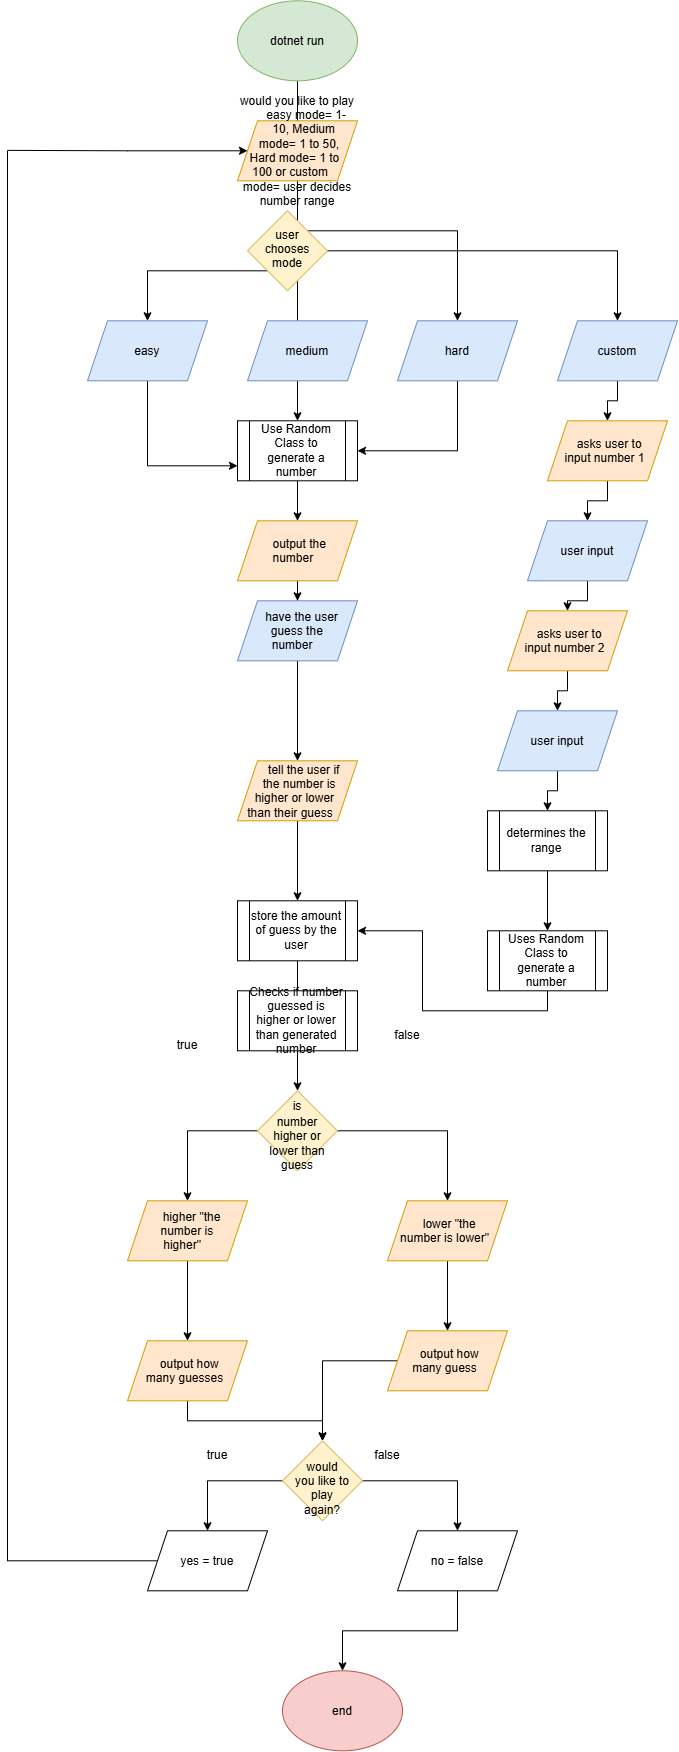

The diagram above was exported from draw.io. Its source (the exported page's mxGraphModel, read from the mxfile embedded in the PNG):
<mxGraphModel dx="1094" dy="1749" grid="1" gridSize="10" guides="1" tooltips="1" connect="1" arrows="1" fold="1" page="1" pageScale="1" pageWidth="850" pageHeight="1100" math="0" shadow="0">
  <root>
    <mxCell id="0" />
    <mxCell id="1" parent="0" />
    <mxCell id="OJVSd_UjTax1eC6qr0p8-3" edge="1" parent="1" source="OJVSd_UjTax1eC6qr0p8-1" style="edgeStyle=orthogonalEdgeStyle;rounded=0;orthogonalLoop=1;jettySize=auto;html=1;exitX=0.5;exitY=1;exitDx=0;exitDy=0;" target="OJVSd_UjTax1eC6qr0p8-2">
      <mxGeometry relative="1" as="geometry" />
    </mxCell>
    <mxCell id="OJVSd_UjTax1eC6qr0p8-1" parent="1" style="ellipse;whiteSpace=wrap;html=1;shapeInside=1;fillColor=#d5e8d4;strokeColor=#82b366;" value="dotnet run" vertex="1">
      <mxGeometry height="80" width="120" x="340" y="-40" as="geometry" />
    </mxCell>
    <mxCell id="OJVSd_UjTax1eC6qr0p8-8" edge="1" parent="1" source="OJVSd_UjTax1eC6qr0p8-2" style="edgeStyle=orthogonalEdgeStyle;rounded=0;orthogonalLoop=1;jettySize=auto;html=1;exitX=0.5;exitY=1;exitDx=0;exitDy=0;" target="OJVSd_UjTax1eC6qr0p8-4">
      <mxGeometry relative="1" as="geometry" />
    </mxCell>
    <mxCell id="OJVSd_UjTax1eC6qr0p8-2" parent="1" style="shape=process;whiteSpace=wrap;html=1;backgroundOutline=1;" value="Use Random Class to generate a number" vertex="1">
      <mxGeometry height="60" width="120" x="340" y="380" as="geometry" />
    </mxCell>
    <mxCell id="OJVSd_UjTax1eC6qr0p8-9" edge="1" parent="1" source="OJVSd_UjTax1eC6qr0p8-4" style="edgeStyle=orthogonalEdgeStyle;rounded=0;orthogonalLoop=1;jettySize=auto;html=1;" target="OJVSd_UjTax1eC6qr0p8-5" value="">
      <mxGeometry relative="1" as="geometry" />
    </mxCell>
    <mxCell id="OJVSd_UjTax1eC6qr0p8-4" parent="1" style="shape=parallelogram;perimeter=parallelogramPerimeter;whiteSpace=wrap;html=1;shapeInside=1;fixedSize=1;fillColor=#ffe6cc;strokeColor=#d79b00;" value="output the number&amp;nbsp;" vertex="1">
      <mxGeometry height="60" width="120" x="340" y="480" as="geometry" />
    </mxCell>
    <mxCell id="OJVSd_UjTax1eC6qr0p8-10" edge="1" parent="1" source="OJVSd_UjTax1eC6qr0p8-5" style="edgeStyle=orthogonalEdgeStyle;rounded=0;orthogonalLoop=1;jettySize=auto;html=1;" target="OJVSd_UjTax1eC6qr0p8-7" value="">
      <mxGeometry relative="1" as="geometry" />
    </mxCell>
    <mxCell id="OJVSd_UjTax1eC6qr0p8-5" parent="1" style="shape=parallelogram;perimeter=parallelogramPerimeter;whiteSpace=wrap;html=1;shapeInside=1;fixedSize=1;fillColor=#dae8fc;strokeColor=#6c8ebf;" value="have the user guess the number" vertex="1">
      <mxGeometry height="60" width="120" x="340" y="560" as="geometry" />
    </mxCell>
    <mxCell id="OJVSd_UjTax1eC6qr0p8-12" edge="1" parent="1" source="OJVSd_UjTax1eC6qr0p8-7" style="edgeStyle=orthogonalEdgeStyle;rounded=0;orthogonalLoop=1;jettySize=auto;html=1;exitX=0.5;exitY=1;exitDx=0;exitDy=0;" target="OJVSd_UjTax1eC6qr0p8-11">
      <mxGeometry relative="1" as="geometry" />
    </mxCell>
    <mxCell id="OJVSd_UjTax1eC6qr0p8-7" parent="1" style="shape=parallelogram;perimeter=parallelogramPerimeter;whiteSpace=wrap;html=1;shapeInside=1;fixedSize=1;fillColor=#ffe6cc;strokeColor=#d79b00;" value="tell the user if the number is higher or lower than their guess" vertex="1">
      <mxGeometry height="60" width="120" x="340" y="720" as="geometry" />
    </mxCell>
    <mxCell id="OJVSd_UjTax1eC6qr0p8-14" edge="1" parent="1" source="OJVSd_UjTax1eC6qr0p8-11" style="edgeStyle=orthogonalEdgeStyle;rounded=0;orthogonalLoop=1;jettySize=auto;html=1;" target="OJVSd_UjTax1eC6qr0p8-13" value="">
      <mxGeometry relative="1" as="geometry" />
    </mxCell>
    <mxCell id="OJVSd_UjTax1eC6qr0p8-11" parent="1" style="shape=process;whiteSpace=wrap;html=1;backgroundOutline=1;" value="store the amount of guess by the user" vertex="1">
      <mxGeometry height="60" width="120" x="340" y="860" as="geometry" />
    </mxCell>
    <mxCell id="OJVSd_UjTax1eC6qr0p8-17" edge="1" parent="1" source="OJVSd_UjTax1eC6qr0p8-13" style="edgeStyle=orthogonalEdgeStyle;rounded=0;orthogonalLoop=1;jettySize=auto;html=1;exitX=0;exitY=0.5;exitDx=0;exitDy=0;" target="OJVSd_UjTax1eC6qr0p8-15">
      <mxGeometry relative="1" as="geometry" />
    </mxCell>
    <mxCell id="OJVSd_UjTax1eC6qr0p8-18" edge="1" parent="1" source="OJVSd_UjTax1eC6qr0p8-13" style="edgeStyle=orthogonalEdgeStyle;rounded=0;orthogonalLoop=1;jettySize=auto;html=1;exitX=1;exitY=0.5;exitDx=0;exitDy=0;" target="OJVSd_UjTax1eC6qr0p8-16">
      <mxGeometry relative="1" as="geometry" />
    </mxCell>
    <mxCell id="OJVSd_UjTax1eC6qr0p8-13" parent="1" style="rhombus;whiteSpace=wrap;html=1;shapeInside=1;fillColor=#fff2cc;strokeColor=#d6b656;" value="is number higher or lower than guess" vertex="1">
      <mxGeometry height="80" width="80" x="360" y="1050" as="geometry" />
    </mxCell>
    <mxCell id="OJVSd_UjTax1eC6qr0p8-25" edge="1" parent="1" source="OJVSd_UjTax1eC6qr0p8-15" style="edgeStyle=orthogonalEdgeStyle;rounded=0;orthogonalLoop=1;jettySize=auto;html=1;" target="OJVSd_UjTax1eC6qr0p8-23" value="">
      <mxGeometry relative="1" as="geometry" />
    </mxCell>
    <mxCell id="OJVSd_UjTax1eC6qr0p8-15" parent="1" style="shape=parallelogram;perimeter=parallelogramPerimeter;whiteSpace=wrap;html=1;shapeInside=1;fixedSize=1;fillColor=#ffe6cc;strokeColor=#d79b00;" value="higher &quot;the number is higher&quot;" vertex="1">
      <mxGeometry height="60" width="120" x="230" y="1160" as="geometry" />
    </mxCell>
    <mxCell id="OJVSd_UjTax1eC6qr0p8-24" edge="1" parent="1" source="OJVSd_UjTax1eC6qr0p8-16" style="edgeStyle=orthogonalEdgeStyle;rounded=0;orthogonalLoop=1;jettySize=auto;html=1;" target="OJVSd_UjTax1eC6qr0p8-22" value="">
      <mxGeometry relative="1" as="geometry" />
    </mxCell>
    <mxCell id="OJVSd_UjTax1eC6qr0p8-16" parent="1" style="shape=parallelogram;perimeter=parallelogramPerimeter;whiteSpace=wrap;html=1;shapeInside=1;fixedSize=1;fillColor=#ffe6cc;strokeColor=#d79b00;" value="lower &quot;the number is lower&quot;" vertex="1">
      <mxGeometry height="60" width="120" x="490" y="1160" as="geometry" />
    </mxCell>
    <mxCell id="OJVSd_UjTax1eC6qr0p8-19" parent="1" style="text;html=1;whiteSpace=wrap;strokeColor=none;fillColor=none;align=center;verticalAlign=middle;rounded=0;" value="true" vertex="1">
      <mxGeometry height="30" width="60" x="260" y="990" as="geometry" />
    </mxCell>
    <mxCell id="OJVSd_UjTax1eC6qr0p8-20" parent="1" style="text;html=1;whiteSpace=wrap;strokeColor=none;fillColor=none;align=center;verticalAlign=middle;rounded=0;" value="false" vertex="1">
      <mxGeometry height="30" width="60" x="480" y="980" as="geometry" />
    </mxCell>
    <mxCell id="OJVSd_UjTax1eC6qr0p8-21" parent="1" style="shape=process;whiteSpace=wrap;html=1;backgroundOutline=1;" value="Checks if number guessed is higher or lower than generated number" vertex="1">
      <mxGeometry height="60" width="120" x="340" y="950" as="geometry" />
    </mxCell>
    <mxCell id="OJVSd_UjTax1eC6qr0p8-53" edge="1" parent="1" source="OJVSd_UjTax1eC6qr0p8-22" style="edgeStyle=orthogonalEdgeStyle;rounded=0;orthogonalLoop=1;jettySize=auto;html=1;" target="OJVSd_UjTax1eC6qr0p8-51">
      <mxGeometry relative="1" as="geometry" />
    </mxCell>
    <mxCell id="OJVSd_UjTax1eC6qr0p8-22" parent="1" style="shape=parallelogram;perimeter=parallelogramPerimeter;whiteSpace=wrap;html=1;shapeInside=1;fixedSize=1;fillColor=#ffe6cc;strokeColor=#d79b00;" value="output how many guess" vertex="1">
      <mxGeometry height="60" width="120" x="490" y="1290" as="geometry" />
    </mxCell>
    <mxCell id="OJVSd_UjTax1eC6qr0p8-52" edge="1" parent="1" source="OJVSd_UjTax1eC6qr0p8-23" style="edgeStyle=orthogonalEdgeStyle;rounded=0;orthogonalLoop=1;jettySize=auto;html=1;exitX=0.5;exitY=1;exitDx=0;exitDy=0;" target="OJVSd_UjTax1eC6qr0p8-51">
      <mxGeometry relative="1" as="geometry" />
    </mxCell>
    <mxCell id="OJVSd_UjTax1eC6qr0p8-23" parent="1" style="shape=parallelogram;perimeter=parallelogramPerimeter;whiteSpace=wrap;html=1;shapeInside=1;fixedSize=1;fillColor=#ffe6cc;strokeColor=#d79b00;" value="output how many guesses" vertex="1">
      <mxGeometry height="60" width="120" x="230" y="1300" as="geometry" />
    </mxCell>
    <mxCell id="OJVSd_UjTax1eC6qr0p8-64" edge="1" parent="1" source="OJVSd_UjTax1eC6qr0p8-26" style="edgeStyle=orthogonalEdgeStyle;rounded=0;orthogonalLoop=1;jettySize=auto;html=1;exitX=0;exitY=0.5;exitDx=0;exitDy=0;startArrow=classic;startFill=1;endArrow=none;endFill=0;">
      <mxGeometry relative="1" as="geometry">
        <mxPoint x="110" y="109.57142857142867" as="targetPoint" />
      </mxGeometry>
    </mxCell>
    <mxCell id="OJVSd_UjTax1eC6qr0p8-26" parent="1" style="shape=parallelogram;perimeter=parallelogramPerimeter;whiteSpace=wrap;html=1;shapeInside=1;fixedSize=1;fillColor=#ffe6cc;strokeColor=#d79b00;" value="would you like to play easy mode= 1-10, Medium mode= 1 to 50, Hard mode= 1 to 100 or custom mode= user decides number range" vertex="1">
      <mxGeometry height="60" width="120" x="340" y="80" as="geometry" />
    </mxCell>
    <mxCell id="OJVSd_UjTax1eC6qr0p8-35" edge="1" parent="1" source="OJVSd_UjTax1eC6qr0p8-27" style="edgeStyle=orthogonalEdgeStyle;rounded=0;orthogonalLoop=1;jettySize=auto;html=1;exitX=0;exitY=1;exitDx=0;exitDy=0;" target="OJVSd_UjTax1eC6qr0p8-28">
      <mxGeometry relative="1" as="geometry" />
    </mxCell>
    <mxCell id="OJVSd_UjTax1eC6qr0p8-36" edge="1" parent="1" source="OJVSd_UjTax1eC6qr0p8-27" style="edgeStyle=orthogonalEdgeStyle;rounded=0;orthogonalLoop=1;jettySize=auto;html=1;exitX=1;exitY=0;exitDx=0;exitDy=0;entryX=0.5;entryY=0;entryDx=0;entryDy=0;" target="OJVSd_UjTax1eC6qr0p8-30">
      <mxGeometry relative="1" as="geometry" />
    </mxCell>
    <mxCell id="OJVSd_UjTax1eC6qr0p8-37" edge="1" parent="1" source="OJVSd_UjTax1eC6qr0p8-27" style="edgeStyle=orthogonalEdgeStyle;rounded=0;orthogonalLoop=1;jettySize=auto;html=1;exitX=1;exitY=0.5;exitDx=0;exitDy=0;" target="OJVSd_UjTax1eC6qr0p8-31">
      <mxGeometry relative="1" as="geometry" />
    </mxCell>
    <mxCell id="OJVSd_UjTax1eC6qr0p8-27" parent="1" style="rhombus;whiteSpace=wrap;html=1;shapeInside=1;fillColor=#fff2cc;strokeColor=#d6b656;" value="user chooses mode" vertex="1">
      <mxGeometry height="80" width="80" x="350" y="170" as="geometry" />
    </mxCell>
    <mxCell id="OJVSd_UjTax1eC6qr0p8-33" edge="1" parent="1" source="OJVSd_UjTax1eC6qr0p8-28" style="edgeStyle=orthogonalEdgeStyle;rounded=0;orthogonalLoop=1;jettySize=auto;html=1;exitX=0.5;exitY=1;exitDx=0;exitDy=0;entryX=0;entryY=0.75;entryDx=0;entryDy=0;" target="OJVSd_UjTax1eC6qr0p8-2">
      <mxGeometry relative="1" as="geometry" />
    </mxCell>
    <mxCell id="OJVSd_UjTax1eC6qr0p8-28" parent="1" style="shape=parallelogram;perimeter=parallelogramPerimeter;whiteSpace=wrap;html=1;shapeInside=1;fixedSize=1;fillColor=#dae8fc;strokeColor=#6c8ebf;" value="easy" vertex="1">
      <mxGeometry height="60" width="120" x="190" y="280" as="geometry" />
    </mxCell>
    <mxCell id="OJVSd_UjTax1eC6qr0p8-29" parent="1" style="shape=parallelogram;perimeter=parallelogramPerimeter;whiteSpace=wrap;html=1;shapeInside=1;fixedSize=1;fillColor=#dae8fc;strokeColor=#6c8ebf;" value="medium" vertex="1">
      <mxGeometry height="60" width="120" x="350" y="280" as="geometry" />
    </mxCell>
    <mxCell id="OJVSd_UjTax1eC6qr0p8-34" edge="1" parent="1" source="OJVSd_UjTax1eC6qr0p8-30" style="edgeStyle=orthogonalEdgeStyle;rounded=0;orthogonalLoop=1;jettySize=auto;html=1;exitX=0.5;exitY=1;exitDx=0;exitDy=0;entryX=1;entryY=0.5;entryDx=0;entryDy=0;" target="OJVSd_UjTax1eC6qr0p8-2">
      <mxGeometry relative="1" as="geometry" />
    </mxCell>
    <mxCell id="OJVSd_UjTax1eC6qr0p8-30" parent="1" style="shape=parallelogram;perimeter=parallelogramPerimeter;whiteSpace=wrap;html=1;shapeInside=1;fixedSize=1;fillColor=#dae8fc;strokeColor=#6c8ebf;" value="hard" vertex="1">
      <mxGeometry height="60" width="120" x="500" y="280" as="geometry" />
    </mxCell>
    <mxCell id="OJVSd_UjTax1eC6qr0p8-40" edge="1" parent="1" source="OJVSd_UjTax1eC6qr0p8-31" style="edgeStyle=orthogonalEdgeStyle;rounded=0;orthogonalLoop=1;jettySize=auto;html=1;" target="OJVSd_UjTax1eC6qr0p8-38" value="">
      <mxGeometry relative="1" as="geometry" />
    </mxCell>
    <mxCell id="OJVSd_UjTax1eC6qr0p8-31" parent="1" style="shape=parallelogram;perimeter=parallelogramPerimeter;whiteSpace=wrap;html=1;shapeInside=1;fixedSize=1;fillColor=#dae8fc;strokeColor=#6c8ebf;" value="custom" vertex="1">
      <mxGeometry height="60" width="120" x="660" y="280" as="geometry" />
    </mxCell>
    <mxCell id="OJVSd_UjTax1eC6qr0p8-43" edge="1" parent="1" source="OJVSd_UjTax1eC6qr0p8-38" style="edgeStyle=orthogonalEdgeStyle;rounded=0;orthogonalLoop=1;jettySize=auto;html=1;" target="OJVSd_UjTax1eC6qr0p8-41" value="">
      <mxGeometry relative="1" as="geometry" />
    </mxCell>
    <mxCell id="OJVSd_UjTax1eC6qr0p8-38" parent="1" style="shape=parallelogram;perimeter=parallelogramPerimeter;whiteSpace=wrap;html=1;shapeInside=1;fixedSize=1;fillColor=#ffe6cc;strokeColor=#d79b00;" value="asks user to input number 1" vertex="1">
      <mxGeometry height="60" width="120" x="650" y="380" as="geometry" />
    </mxCell>
    <mxCell id="OJVSd_UjTax1eC6qr0p8-45" edge="1" parent="1" source="OJVSd_UjTax1eC6qr0p8-39" style="edgeStyle=orthogonalEdgeStyle;rounded=0;orthogonalLoop=1;jettySize=auto;html=1;" target="OJVSd_UjTax1eC6qr0p8-42" value="">
      <mxGeometry relative="1" as="geometry" />
    </mxCell>
    <mxCell id="OJVSd_UjTax1eC6qr0p8-39" parent="1" style="shape=parallelogram;perimeter=parallelogramPerimeter;whiteSpace=wrap;html=1;shapeInside=1;fixedSize=1;fillColor=#ffe6cc;strokeColor=#d79b00;" value="asks user to input number 2" vertex="1">
      <mxGeometry height="60" width="120" x="610" y="570" as="geometry" />
    </mxCell>
    <mxCell id="OJVSd_UjTax1eC6qr0p8-44" edge="1" parent="1" source="OJVSd_UjTax1eC6qr0p8-41" style="edgeStyle=orthogonalEdgeStyle;rounded=0;orthogonalLoop=1;jettySize=auto;html=1;" target="OJVSd_UjTax1eC6qr0p8-39" value="">
      <mxGeometry relative="1" as="geometry" />
    </mxCell>
    <mxCell id="OJVSd_UjTax1eC6qr0p8-41" parent="1" style="shape=parallelogram;perimeter=parallelogramPerimeter;whiteSpace=wrap;html=1;shapeInside=1;fixedSize=1;fillColor=#dae8fc;strokeColor=#6c8ebf;" value="user input" vertex="1">
      <mxGeometry height="60" width="120" x="630" y="480" as="geometry" />
    </mxCell>
    <mxCell id="OJVSd_UjTax1eC6qr0p8-47" edge="1" parent="1" source="OJVSd_UjTax1eC6qr0p8-42" style="edgeStyle=orthogonalEdgeStyle;rounded=0;orthogonalLoop=1;jettySize=auto;html=1;" target="OJVSd_UjTax1eC6qr0p8-46" value="">
      <mxGeometry relative="1" as="geometry" />
    </mxCell>
    <mxCell id="OJVSd_UjTax1eC6qr0p8-42" parent="1" style="shape=parallelogram;perimeter=parallelogramPerimeter;whiteSpace=wrap;html=1;shapeInside=1;fixedSize=1;fillColor=#dae8fc;strokeColor=#6c8ebf;" value="user input" vertex="1">
      <mxGeometry height="60" width="120" x="600" y="670" as="geometry" />
    </mxCell>
    <mxCell id="OJVSd_UjTax1eC6qr0p8-49" edge="1" parent="1" source="OJVSd_UjTax1eC6qr0p8-46" style="edgeStyle=orthogonalEdgeStyle;rounded=0;orthogonalLoop=1;jettySize=auto;html=1;" target="OJVSd_UjTax1eC6qr0p8-48" value="">
      <mxGeometry relative="1" as="geometry" />
    </mxCell>
    <mxCell id="OJVSd_UjTax1eC6qr0p8-46" parent="1" style="shape=process;whiteSpace=wrap;html=1;backgroundOutline=1;" value="determines the range" vertex="1">
      <mxGeometry height="60" width="120" x="590" y="770" as="geometry" />
    </mxCell>
    <mxCell id="OJVSd_UjTax1eC6qr0p8-50" edge="1" parent="1" source="OJVSd_UjTax1eC6qr0p8-48" style="edgeStyle=orthogonalEdgeStyle;rounded=0;orthogonalLoop=1;jettySize=auto;html=1;exitX=0.5;exitY=1;exitDx=0;exitDy=0;" target="OJVSd_UjTax1eC6qr0p8-11">
      <mxGeometry relative="1" as="geometry" />
    </mxCell>
    <mxCell id="OJVSd_UjTax1eC6qr0p8-48" parent="1" style="shape=process;whiteSpace=wrap;html=1;backgroundOutline=1;" value="Uses Random Class to generate a number" vertex="1">
      <mxGeometry height="60" width="120" x="590" y="890" as="geometry" />
    </mxCell>
    <mxCell id="OJVSd_UjTax1eC6qr0p8-56" edge="1" parent="1" source="OJVSd_UjTax1eC6qr0p8-51" style="edgeStyle=orthogonalEdgeStyle;rounded=0;orthogonalLoop=1;jettySize=auto;html=1;exitX=0;exitY=0.5;exitDx=0;exitDy=0;" target="OJVSd_UjTax1eC6qr0p8-54">
      <mxGeometry relative="1" as="geometry" />
    </mxCell>
    <mxCell id="OJVSd_UjTax1eC6qr0p8-57" edge="1" parent="1" source="OJVSd_UjTax1eC6qr0p8-51" style="edgeStyle=orthogonalEdgeStyle;rounded=0;orthogonalLoop=1;jettySize=auto;html=1;exitX=1;exitY=0.5;exitDx=0;exitDy=0;" target="OJVSd_UjTax1eC6qr0p8-55">
      <mxGeometry relative="1" as="geometry" />
    </mxCell>
    <mxCell id="OJVSd_UjTax1eC6qr0p8-51" parent="1" style="rhombus;whiteSpace=wrap;html=1;shapeInside=1;fillColor=#fff2cc;strokeColor=#d6b656;" value="would you like to play again?" vertex="1">
      <mxGeometry height="80" width="80" x="385" y="1400" as="geometry" />
    </mxCell>
    <mxCell id="OJVSd_UjTax1eC6qr0p8-63" edge="1" parent="1" source="OJVSd_UjTax1eC6qr0p8-54" style="edgeStyle=orthogonalEdgeStyle;rounded=0;orthogonalLoop=1;jettySize=auto;html=1;exitX=0;exitY=0.5;exitDx=0;exitDy=0;endArrow=none;endFill=0;">
      <mxGeometry relative="1" as="geometry">
        <mxPoint x="110" y="110" as="targetPoint" />
      </mxGeometry>
    </mxCell>
    <mxCell id="OJVSd_UjTax1eC6qr0p8-54" parent="1" style="shape=parallelogram;perimeter=parallelogramPerimeter;whiteSpace=wrap;html=1;shapeInside=1;fixedSize=1;" value="yes = true" vertex="1">
      <mxGeometry height="60" width="120" x="250" y="1490" as="geometry" />
    </mxCell>
    <mxCell id="OJVSd_UjTax1eC6qr0p8-62" edge="1" parent="1" source="OJVSd_UjTax1eC6qr0p8-55" style="edgeStyle=orthogonalEdgeStyle;rounded=0;orthogonalLoop=1;jettySize=auto;html=1;exitX=0.5;exitY=1;exitDx=0;exitDy=0;" target="OJVSd_UjTax1eC6qr0p8-60">
      <mxGeometry relative="1" as="geometry" />
    </mxCell>
    <mxCell id="OJVSd_UjTax1eC6qr0p8-55" parent="1" style="shape=parallelogram;perimeter=parallelogramPerimeter;whiteSpace=wrap;html=1;shapeInside=1;fixedSize=1;" value="no = false" vertex="1">
      <mxGeometry height="60" width="120" x="500" y="1490" as="geometry" />
    </mxCell>
    <mxCell id="OJVSd_UjTax1eC6qr0p8-58" parent="1" style="text;html=1;whiteSpace=wrap;strokeColor=none;fillColor=none;align=center;verticalAlign=middle;rounded=0;" value="true" vertex="1">
      <mxGeometry height="30" width="60" x="290" y="1400" as="geometry" />
    </mxCell>
    <mxCell id="OJVSd_UjTax1eC6qr0p8-59" parent="1" style="text;html=1;whiteSpace=wrap;strokeColor=none;fillColor=none;align=center;verticalAlign=middle;rounded=0;" value="false" vertex="1">
      <mxGeometry height="30" width="60" x="460" y="1400" as="geometry" />
    </mxCell>
    <mxCell id="OJVSd_UjTax1eC6qr0p8-60" parent="1" style="ellipse;whiteSpace=wrap;html=1;shapeInside=1;fillColor=#f8cecc;strokeColor=#b85450;" value="end" vertex="1">
      <mxGeometry height="80" width="120" x="385" y="1630" as="geometry" />
    </mxCell>
  </root>
</mxGraphModel>